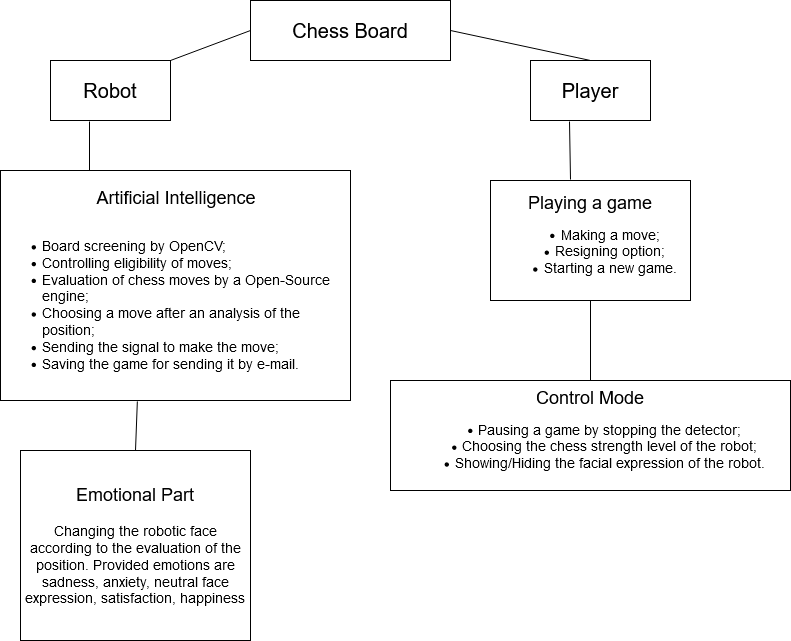

The diagram above was exported from draw.io. Its source (the exported page's mxGraphModel, read from the mxfile embedded in the PNG):
<mxGraphModel dx="868" dy="451" grid="1" gridSize="10" guides="1" tooltips="1" connect="1" arrows="1" fold="1" page="1" pageScale="1" pageWidth="850" pageHeight="1100" math="0" shadow="0">
  <root>
    <mxCell id="0" />
    <mxCell id="1" parent="0" />
    <mxCell id="qoCH6O67LygAF1bd1UcO-2" value="&lt;font style=&quot;font-size: 20px&quot;&gt;Chess Board&lt;br&gt;&lt;/font&gt;" style="rounded=0;whiteSpace=wrap;html=1;" parent="1" vertex="1">
      <mxGeometry x="320" y="60" width="200" height="60" as="geometry" />
    </mxCell>
    <mxCell id="qoCH6O67LygAF1bd1UcO-3" value="&lt;font style=&quot;font-size: 20px&quot;&gt;Robot&lt;/font&gt;" style="rounded=0;whiteSpace=wrap;html=1;" parent="1" vertex="1">
      <mxGeometry x="120" y="120" width="120" height="60" as="geometry" />
    </mxCell>
    <mxCell id="qoCH6O67LygAF1bd1UcO-4" value="&lt;font style=&quot;font-size: 20px&quot;&gt;Player&lt;/font&gt;" style="rounded=0;whiteSpace=wrap;html=1;" parent="1" vertex="1">
      <mxGeometry x="600" y="120" width="120" height="60" as="geometry" />
    </mxCell>
    <mxCell id="qoCH6O67LygAF1bd1UcO-5" value="&lt;div align=&quot;center&quot;&gt;&lt;font style=&quot;font-size: 18px&quot;&gt;Artificial Intelligence&lt;/font&gt;&lt;font style=&quot;font-size: 14px&quot;&gt;&lt;br&gt;&lt;/font&gt;&lt;/div&gt;&lt;div&gt;&lt;font style=&quot;font-size: 14px&quot;&gt;&lt;br&gt;&lt;/font&gt;&lt;/div&gt;&lt;ul&gt;&lt;li&gt;&lt;font style=&quot;font-size: 14px&quot;&gt;Board screening by OpenCV;&lt;/font&gt;&lt;/li&gt;&lt;li&gt;&lt;font style=&quot;font-size: 14px&quot;&gt;Controlling eligibility of moves;&lt;/font&gt;&lt;/li&gt;&lt;li&gt;&lt;font style=&quot;font-size: 14px&quot;&gt;Evaluation of chess moves by a Open-Source engine;&lt;/font&gt;&lt;/li&gt;&lt;li&gt;&lt;font style=&quot;font-size: 14px&quot;&gt;Choosing a move after an analysis of the position;&lt;br&gt;&lt;/font&gt;&lt;/li&gt;&lt;li&gt;&lt;font style=&quot;font-size: 14px&quot;&gt;Sending the signal to make the move;&lt;br&gt;&lt;/font&gt;&lt;/li&gt;&lt;li&gt;&lt;font style=&quot;font-size: 14px&quot;&gt;Saving the game for sending it by e-mail.&lt;br&gt;&lt;/font&gt;&lt;/li&gt;&lt;/ul&gt;" style="rounded=0;whiteSpace=wrap;html=1;align=left;" parent="1" vertex="1">
      <mxGeometry x="70" y="230" width="350" height="230" as="geometry" />
    </mxCell>
    <mxCell id="qoCH6O67LygAF1bd1UcO-6" value="&lt;div style=&quot;font-size: 14px&quot;&gt;&lt;font style=&quot;font-size: 18px&quot;&gt;Playing a game&lt;/font&gt;&lt;/div&gt;&lt;ul&gt;&lt;li&gt;&lt;font style=&quot;font-size: 14px&quot;&gt;Making a move;&lt;/font&gt;&lt;/li&gt;&lt;li&gt;&lt;font style=&quot;font-size: 14px&quot;&gt;Resigning option;&lt;/font&gt;&lt;/li&gt;&lt;li&gt;&lt;font style=&quot;font-size: 14px&quot;&gt;Starting a new game.&lt;/font&gt;&lt;/li&gt;&lt;/ul&gt;" style="rounded=0;whiteSpace=wrap;html=1;" parent="1" vertex="1">
      <mxGeometry x="560" y="240" width="200" height="120" as="geometry" />
    </mxCell>
    <mxCell id="qoCH6O67LygAF1bd1UcO-7" value="&lt;div style=&quot;font-size: 14px&quot;&gt;&lt;font style=&quot;font-size: 14px&quot;&gt;&lt;font style=&quot;font-size: 18px&quot;&gt;Control Mode&lt;/font&gt;&lt;br&gt;&lt;/font&gt;&lt;/div&gt;&lt;ul&gt;&lt;li&gt;&lt;font style=&quot;font-size: 14px&quot;&gt;Pausing a game by stopping the detector;&lt;br&gt;&lt;/font&gt;&lt;/li&gt;&lt;li&gt;&lt;font style=&quot;font-size: 14px&quot;&gt;Choosing the chess strength level of the robot;&lt;br&gt;&lt;/font&gt;&lt;/li&gt;&lt;li&gt;&lt;font style=&quot;font-size: 14px&quot;&gt;Showing/Hiding the facial expression of the robot.&lt;br&gt;&lt;/font&gt;&lt;/li&gt;&lt;/ul&gt;" style="rounded=0;whiteSpace=wrap;html=1;" parent="1" vertex="1">
      <mxGeometry x="460" y="440" width="400" height="110" as="geometry" />
    </mxCell>
    <mxCell id="qoCH6O67LygAF1bd1UcO-8" value="&lt;div style=&quot;font-size: 14px&quot;&gt;&lt;font style=&quot;font-size: 14px&quot;&gt;&lt;font style=&quot;font-size: 18px&quot;&gt;Emotional Part&lt;/font&gt;&lt;br&gt;&lt;/font&gt;&lt;/div&gt;&lt;div style=&quot;font-size: 14px&quot;&gt;&lt;font style=&quot;font-size: 14px&quot;&gt;&lt;br&gt;&lt;/font&gt;&lt;/div&gt;&lt;font style=&quot;font-size: 14px&quot;&gt;Changing the robotic face according to the evaluation of the position. Provided emotions are sadness, anxiety, neutral face expression, satisfaction, happiness&lt;/font&gt;" style="rounded=0;whiteSpace=wrap;html=1;" parent="1" vertex="1">
      <mxGeometry x="90" y="510" width="230" height="190" as="geometry" />
    </mxCell>
    <mxCell id="qoCH6O67LygAF1bd1UcO-9" value="" style="endArrow=none;html=1;exitX=1;exitY=0;exitDx=0;exitDy=0;entryX=0;entryY=0.5;entryDx=0;entryDy=0;" parent="1" source="qoCH6O67LygAF1bd1UcO-3" target="qoCH6O67LygAF1bd1UcO-2" edge="1">
      <mxGeometry width="50" height="50" relative="1" as="geometry">
        <mxPoint x="400" y="300" as="sourcePoint" />
        <mxPoint x="450" y="250" as="targetPoint" />
      </mxGeometry>
    </mxCell>
    <mxCell id="qoCH6O67LygAF1bd1UcO-10" value="" style="endArrow=none;html=1;entryX=0.325;entryY=1.017;entryDx=0;entryDy=0;entryPerimeter=0;" parent="1" target="qoCH6O67LygAF1bd1UcO-3" edge="1">
      <mxGeometry width="50" height="50" relative="1" as="geometry">
        <mxPoint x="159" y="230" as="sourcePoint" />
        <mxPoint x="450" y="250" as="targetPoint" />
      </mxGeometry>
    </mxCell>
    <mxCell id="qoCH6O67LygAF1bd1UcO-11" value="" style="endArrow=none;html=1;entryX=0.325;entryY=1.017;entryDx=0;entryDy=0;entryPerimeter=0;exitX=0.4;exitY=-0.008;exitDx=0;exitDy=0;exitPerimeter=0;" parent="1" source="qoCH6O67LygAF1bd1UcO-6" target="qoCH6O67LygAF1bd1UcO-4" edge="1">
      <mxGeometry width="50" height="50" relative="1" as="geometry">
        <mxPoint x="639" y="230" as="sourcePoint" />
        <mxPoint x="450" y="250" as="targetPoint" />
      </mxGeometry>
    </mxCell>
    <mxCell id="qoCH6O67LygAF1bd1UcO-12" value="" style="endArrow=none;html=1;exitX=0.391;exitY=1.004;exitDx=0;exitDy=0;exitPerimeter=0;entryX=0.5;entryY=0;entryDx=0;entryDy=0;" parent="1" source="qoCH6O67LygAF1bd1UcO-5" edge="1" target="qoCH6O67LygAF1bd1UcO-8">
      <mxGeometry width="50" height="50" relative="1" as="geometry">
        <mxPoint x="400" y="420" as="sourcePoint" />
        <mxPoint x="160" y="520" as="targetPoint" />
      </mxGeometry>
    </mxCell>
    <mxCell id="qoCH6O67LygAF1bd1UcO-13" value="" style="endArrow=none;html=1;entryX=0.5;entryY=1;entryDx=0;entryDy=0;" parent="1" source="qoCH6O67LygAF1bd1UcO-7" target="qoCH6O67LygAF1bd1UcO-6" edge="1">
      <mxGeometry width="50" height="50" relative="1" as="geometry">
        <mxPoint x="400" y="420" as="sourcePoint" />
        <mxPoint x="450" y="370" as="targetPoint" />
      </mxGeometry>
    </mxCell>
    <mxCell id="qoCH6O67LygAF1bd1UcO-14" value="" style="endArrow=none;html=1;exitX=0.5;exitY=0;exitDx=0;exitDy=0;entryX=1;entryY=0.5;entryDx=0;entryDy=0;" parent="1" source="qoCH6O67LygAF1bd1UcO-4" target="qoCH6O67LygAF1bd1UcO-2" edge="1">
      <mxGeometry width="50" height="50" relative="1" as="geometry">
        <mxPoint x="400" y="220" as="sourcePoint" />
        <mxPoint x="450" y="170" as="targetPoint" />
      </mxGeometry>
    </mxCell>
  </root>
</mxGraphModel>